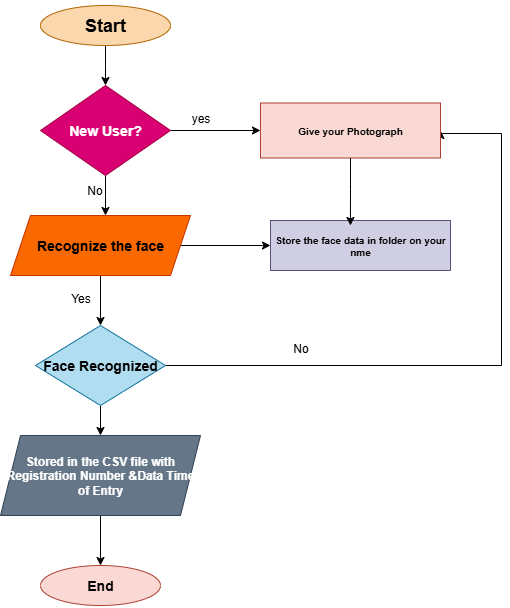

The diagram above was exported from draw.io. Its source (the exported page's mxGraphModel, read from the mxfile embedded in the PNG):
<mxGraphModel dx="1042" dy="570" grid="1" gridSize="10" guides="1" tooltips="1" connect="1" arrows="1" fold="1" page="1" pageScale="1" pageWidth="827" pageHeight="1169" math="0" shadow="0">
  <root>
    <mxCell id="0" />
    <mxCell id="1" parent="0" />
    <mxCell id="FM1MVXi6GsHGt-M4meDq-1" style="edgeStyle=orthogonalEdgeStyle;rounded=0;orthogonalLoop=1;jettySize=auto;html=1;exitX=0.5;exitY=1;exitDx=0;exitDy=0;" edge="1" parent="1" source="FM1MVXi6GsHGt-M4meDq-2">
      <mxGeometry relative="1" as="geometry">
        <mxPoint x="355" y="200" as="targetPoint" />
      </mxGeometry>
    </mxCell>
    <mxCell id="FM1MVXi6GsHGt-M4meDq-2" value="&lt;h2&gt;Start&lt;/h2&gt;" style="ellipse;whiteSpace=wrap;html=1;fillColor=#fad7ac;strokeColor=#b46504;" vertex="1" parent="1">
      <mxGeometry x="290" y="120" width="130" height="40" as="geometry" />
    </mxCell>
    <mxCell id="FM1MVXi6GsHGt-M4meDq-3" style="edgeStyle=orthogonalEdgeStyle;rounded=0;orthogonalLoop=1;jettySize=auto;html=1;exitX=0.5;exitY=1;exitDx=0;exitDy=0;" edge="1" parent="1" source="FM1MVXi6GsHGt-M4meDq-5">
      <mxGeometry relative="1" as="geometry">
        <mxPoint x="355" y="330" as="targetPoint" />
      </mxGeometry>
    </mxCell>
    <mxCell id="FM1MVXi6GsHGt-M4meDq-4" style="edgeStyle=orthogonalEdgeStyle;rounded=0;orthogonalLoop=1;jettySize=auto;html=1;exitX=1;exitY=0.5;exitDx=0;exitDy=0;entryX=0;entryY=0.5;entryDx=0;entryDy=0;" edge="1" parent="1" source="FM1MVXi6GsHGt-M4meDq-5" target="FM1MVXi6GsHGt-M4meDq-16">
      <mxGeometry relative="1" as="geometry" />
    </mxCell>
    <mxCell id="FM1MVXi6GsHGt-M4meDq-5" value="&lt;h3&gt;New User?&lt;/h3&gt;" style="rhombus;whiteSpace=wrap;html=1;fillColor=#d80073;fontColor=#ffffff;strokeColor=#A50040;" vertex="1" parent="1">
      <mxGeometry x="290" y="200" width="130" height="90" as="geometry" />
    </mxCell>
    <mxCell id="FM1MVXi6GsHGt-M4meDq-6" style="edgeStyle=orthogonalEdgeStyle;rounded=0;orthogonalLoop=1;jettySize=auto;html=1;exitX=0.5;exitY=1;exitDx=0;exitDy=0;entryX=0.5;entryY=0;entryDx=0;entryDy=0;" edge="1" parent="1" source="FM1MVXi6GsHGt-M4meDq-8" target="FM1MVXi6GsHGt-M4meDq-11">
      <mxGeometry relative="1" as="geometry" />
    </mxCell>
    <mxCell id="FM1MVXi6GsHGt-M4meDq-7" style="edgeStyle=orthogonalEdgeStyle;rounded=0;orthogonalLoop=1;jettySize=auto;html=1;exitX=1;exitY=0.5;exitDx=0;exitDy=0;" edge="1" parent="1" source="FM1MVXi6GsHGt-M4meDq-8" target="FM1MVXi6GsHGt-M4meDq-15">
      <mxGeometry relative="1" as="geometry" />
    </mxCell>
    <mxCell id="FM1MVXi6GsHGt-M4meDq-8" value="&lt;h3&gt;Recognize the face&lt;/h3&gt;" style="shape=parallelogram;perimeter=parallelogramPerimeter;whiteSpace=wrap;html=1;fixedSize=1;fillColor=#fa6800;fontColor=#000000;strokeColor=#C73500;" vertex="1" parent="1">
      <mxGeometry x="260" y="330" width="180" height="60" as="geometry" />
    </mxCell>
    <mxCell id="FM1MVXi6GsHGt-M4meDq-9" style="edgeStyle=orthogonalEdgeStyle;rounded=0;orthogonalLoop=1;jettySize=auto;html=1;exitX=0.5;exitY=1;exitDx=0;exitDy=0;entryX=0.5;entryY=0;entryDx=0;entryDy=0;" edge="1" parent="1" source="FM1MVXi6GsHGt-M4meDq-11" target="FM1MVXi6GsHGt-M4meDq-13">
      <mxGeometry relative="1" as="geometry" />
    </mxCell>
    <mxCell id="FM1MVXi6GsHGt-M4meDq-10" style="edgeStyle=orthogonalEdgeStyle;rounded=0;orthogonalLoop=1;jettySize=auto;html=1;exitX=1;exitY=0.5;exitDx=0;exitDy=0;entryX=1;entryY=0.5;entryDx=0;entryDy=0;" edge="1" parent="1" source="FM1MVXi6GsHGt-M4meDq-11" target="FM1MVXi6GsHGt-M4meDq-16">
      <mxGeometry relative="1" as="geometry">
        <mxPoint x="750" y="240" as="targetPoint" />
        <Array as="points">
          <mxPoint x="751" y="480" />
          <mxPoint x="751" y="248" />
        </Array>
      </mxGeometry>
    </mxCell>
    <mxCell id="FM1MVXi6GsHGt-M4meDq-11" value="&lt;h3&gt;Face Recognized&lt;/h3&gt;" style="rhombus;whiteSpace=wrap;html=1;fillColor=#b1ddf0;strokeColor=#10739e;" vertex="1" parent="1">
      <mxGeometry x="285" y="440" width="130" height="80" as="geometry" />
    </mxCell>
    <mxCell id="FM1MVXi6GsHGt-M4meDq-12" style="edgeStyle=orthogonalEdgeStyle;rounded=0;orthogonalLoop=1;jettySize=auto;html=1;exitX=0.5;exitY=1;exitDx=0;exitDy=0;entryX=0.5;entryY=0;entryDx=0;entryDy=0;" edge="1" parent="1" source="FM1MVXi6GsHGt-M4meDq-13" target="FM1MVXi6GsHGt-M4meDq-14">
      <mxGeometry relative="1" as="geometry" />
    </mxCell>
    <mxCell id="FM1MVXi6GsHGt-M4meDq-13" value="&lt;h4&gt;Stored in the CSV file with Registration Number &amp;amp;Data Time of Entry&lt;/h4&gt;" style="shape=parallelogram;perimeter=parallelogramPerimeter;whiteSpace=wrap;html=1;fixedSize=1;fillColor=#647687;fontColor=#ffffff;strokeColor=#314354;" vertex="1" parent="1">
      <mxGeometry x="250" y="550" width="200" height="80" as="geometry" />
    </mxCell>
    <mxCell id="FM1MVXi6GsHGt-M4meDq-14" value="&lt;h3&gt;End&lt;/h3&gt;" style="ellipse;whiteSpace=wrap;html=1;fillColor=#fad9d5;strokeColor=#ae4132;" vertex="1" parent="1">
      <mxGeometry x="290" y="680" width="120" height="40" as="geometry" />
    </mxCell>
    <mxCell id="FM1MVXi6GsHGt-M4meDq-15" value="&lt;h5&gt;Store the face data in folder on your nme&lt;/h5&gt;" style="rounded=0;whiteSpace=wrap;html=1;fillColor=#d0cee2;strokeColor=#56517e;" vertex="1" parent="1">
      <mxGeometry x="520" y="335" width="180" height="50" as="geometry" />
    </mxCell>
    <mxCell id="FM1MVXi6GsHGt-M4meDq-16" value="&lt;h5&gt;Give your Photograph&lt;/h5&gt;" style="rounded=0;whiteSpace=wrap;html=1;fillColor=#fad9d5;strokeColor=#ae4132;" vertex="1" parent="1">
      <mxGeometry x="510" y="217.5" width="180" height="55" as="geometry" />
    </mxCell>
    <mxCell id="FM1MVXi6GsHGt-M4meDq-17" style="edgeStyle=orthogonalEdgeStyle;rounded=0;orthogonalLoop=1;jettySize=auto;html=1;exitX=0.5;exitY=1;exitDx=0;exitDy=0;entryX=0.444;entryY=0.1;entryDx=0;entryDy=0;entryPerimeter=0;" edge="1" parent="1" source="FM1MVXi6GsHGt-M4meDq-16" target="FM1MVXi6GsHGt-M4meDq-15">
      <mxGeometry relative="1" as="geometry" />
    </mxCell>
    <mxCell id="FM1MVXi6GsHGt-M4meDq-18" value="yes" style="text;html=1;align=center;verticalAlign=middle;resizable=0;points=[];autosize=1;strokeColor=none;fillColor=none;" vertex="1" parent="1">
      <mxGeometry x="430" y="218" width="40" height="30" as="geometry" />
    </mxCell>
    <mxCell id="FM1MVXi6GsHGt-M4meDq-19" value="No" style="text;html=1;align=center;verticalAlign=middle;resizable=0;points=[];autosize=1;strokeColor=none;fillColor=none;" vertex="1" parent="1">
      <mxGeometry x="530" y="448" width="40" height="30" as="geometry" />
    </mxCell>
    <mxCell id="FM1MVXi6GsHGt-M4meDq-20" value="No" style="text;html=1;align=center;verticalAlign=middle;resizable=0;points=[];autosize=1;strokeColor=none;fillColor=none;" vertex="1" parent="1">
      <mxGeometry x="324" y="290" width="40" height="30" as="geometry" />
    </mxCell>
    <mxCell id="FM1MVXi6GsHGt-M4meDq-21" value="Yes" style="text;html=1;align=center;verticalAlign=middle;resizable=0;points=[];autosize=1;strokeColor=none;fillColor=none;" vertex="1" parent="1">
      <mxGeometry x="310" y="398" width="40" height="30" as="geometry" />
    </mxCell>
  </root>
</mxGraphModel>